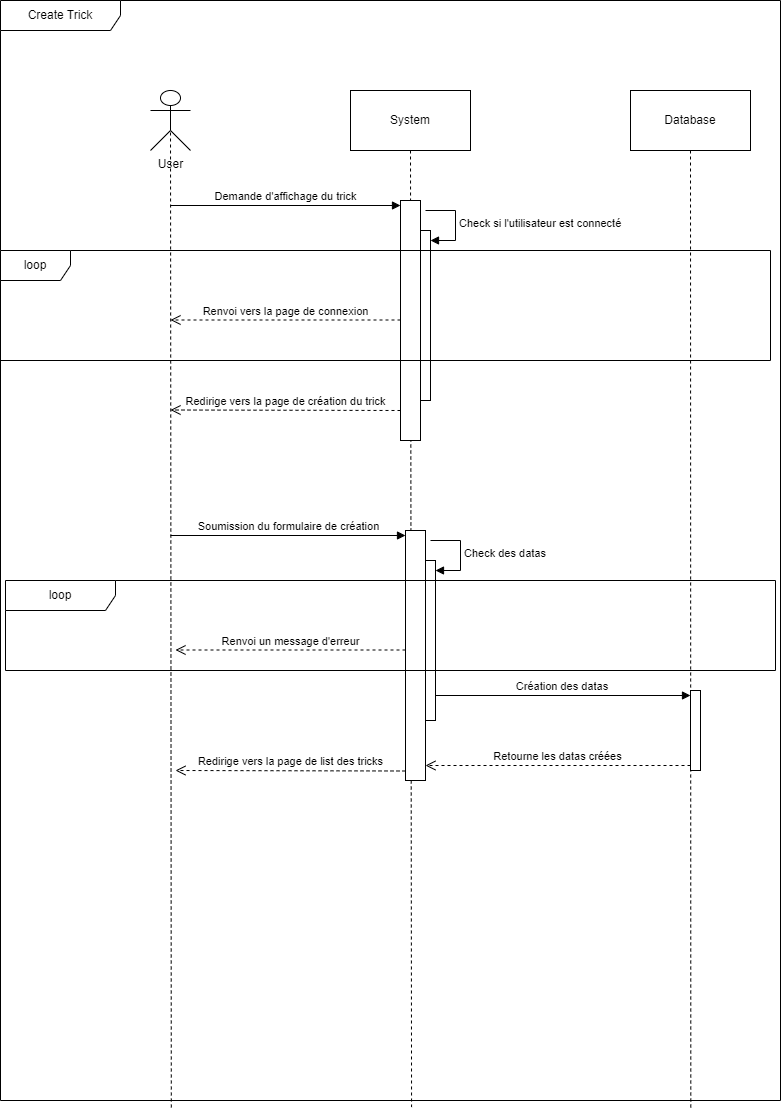

The diagram above was exported from draw.io. Its source (the exported page's mxGraphModel, read from the mxfile embedded in the PNG):
<mxGraphModel dx="1358" dy="735" grid="1" gridSize="10" guides="1" tooltips="1" connect="1" arrows="1" fold="1" page="1" pageScale="1" pageWidth="827" pageHeight="1169" math="0" shadow="0">
  <root>
    <mxCell id="0" />
    <mxCell id="1" parent="0" />
    <mxCell id="5SOQwU_szyDrxBOYFdKr-1" value="Create Trick&lt;br&gt;" style="shape=umlFrame;whiteSpace=wrap;html=1;pointerEvents=0;width=120;height=30;" parent="1" vertex="1">
      <mxGeometry x="30" y="40" width="780" height="1100" as="geometry" />
    </mxCell>
    <mxCell id="5SOQwU_szyDrxBOYFdKr-6" style="rounded=0;orthogonalLoop=1;jettySize=auto;html=1;exitX=0.5;exitY=0.5;exitDx=0;exitDy=0;exitPerimeter=0;entryX=0.219;entryY=1.008;entryDx=0;entryDy=0;entryPerimeter=0;endArrow=none;endFill=0;dashed=1;" parent="1" source="5SOQwU_szyDrxBOYFdKr-2" target="5SOQwU_szyDrxBOYFdKr-1" edge="1">
      <mxGeometry relative="1" as="geometry" />
    </mxCell>
    <mxCell id="5SOQwU_szyDrxBOYFdKr-2" value="User" style="shape=umlActor;verticalLabelPosition=bottom;verticalAlign=top;html=1;outlineConnect=0;" parent="1" vertex="1">
      <mxGeometry x="180" y="130" width="40" height="60" as="geometry" />
    </mxCell>
    <mxCell id="5SOQwU_szyDrxBOYFdKr-7" style="rounded=0;orthogonalLoop=1;jettySize=auto;html=1;exitX=0.5;exitY=1;exitDx=0;exitDy=0;entryX=0.527;entryY=1.006;entryDx=0;entryDy=0;entryPerimeter=0;dashed=1;endArrow=none;endFill=0;" parent="1" source="5SOQwU_szyDrxBOYFdKr-3" target="5SOQwU_szyDrxBOYFdKr-1" edge="1">
      <mxGeometry relative="1" as="geometry" />
    </mxCell>
    <mxCell id="5SOQwU_szyDrxBOYFdKr-3" value="System" style="rounded=0;whiteSpace=wrap;html=1;" parent="1" vertex="1">
      <mxGeometry x="380" y="130" width="120" height="60" as="geometry" />
    </mxCell>
    <mxCell id="5SOQwU_szyDrxBOYFdKr-8" style="rounded=0;orthogonalLoop=1;jettySize=auto;html=1;exitX=0.5;exitY=1;exitDx=0;exitDy=0;entryX=0.885;entryY=1.009;entryDx=0;entryDy=0;entryPerimeter=0;dashed=1;endArrow=none;endFill=0;" parent="1" source="5SOQwU_szyDrxBOYFdKr-4" target="5SOQwU_szyDrxBOYFdKr-1" edge="1">
      <mxGeometry relative="1" as="geometry" />
    </mxCell>
    <mxCell id="5SOQwU_szyDrxBOYFdKr-4" value="Database" style="rounded=0;whiteSpace=wrap;html=1;" parent="1" vertex="1">
      <mxGeometry x="660" y="130" width="120" height="60" as="geometry" />
    </mxCell>
    <mxCell id="5SOQwU_szyDrxBOYFdKr-9" value="" style="html=1;points=[[0,0,0,0,5],[0,1,0,0,-5],[1,0,0,0,5],[1,1,0,0,-5]];perimeter=orthogonalPerimeter;outlineConnect=0;targetShapes=umlLifeline;portConstraint=eastwest;newEdgeStyle={&quot;curved&quot;:0,&quot;rounded&quot;:0};" parent="1" vertex="1">
      <mxGeometry x="430" y="240" width="20" height="240" as="geometry" />
    </mxCell>
    <mxCell id="5SOQwU_szyDrxBOYFdKr-10" value="Demande d'affichage du trick&lt;br&gt;" style="html=1;verticalAlign=bottom;startArrow=none;endArrow=block;startSize=8;curved=0;rounded=0;entryX=0;entryY=0;entryDx=0;entryDy=5;startFill=0;" parent="1" target="5SOQwU_szyDrxBOYFdKr-9" edge="1">
      <mxGeometry relative="1" as="geometry">
        <mxPoint x="200" y="245" as="sourcePoint" />
        <mxPoint as="offset" />
      </mxGeometry>
    </mxCell>
    <mxCell id="5SOQwU_szyDrxBOYFdKr-11" value="" style="html=1;points=[[0,0,0,0,5],[0,1,0,0,-5],[1,0,0,0,5],[1,1,0,0,-5]];perimeter=orthogonalPerimeter;outlineConnect=0;targetShapes=umlLifeline;portConstraint=eastwest;newEdgeStyle={&quot;curved&quot;:0,&quot;rounded&quot;:0};" parent="1" vertex="1">
      <mxGeometry x="450" y="270" width="10" height="170" as="geometry" />
    </mxCell>
    <mxCell id="5SOQwU_szyDrxBOYFdKr-12" value="Check si l'utilisateur est connecté" style="html=1;align=left;spacingLeft=2;endArrow=block;rounded=0;edgeStyle=orthogonalEdgeStyle;curved=0;rounded=0;" parent="1" target="5SOQwU_szyDrxBOYFdKr-11" edge="1">
      <mxGeometry relative="1" as="geometry">
        <mxPoint x="455" y="250" as="sourcePoint" />
        <Array as="points">
          <mxPoint x="485" y="280" />
        </Array>
      </mxGeometry>
    </mxCell>
    <mxCell id="5SOQwU_szyDrxBOYFdKr-13" value="loop" style="shape=umlFrame;whiteSpace=wrap;html=1;pointerEvents=0;width=70;height=30;" parent="1" vertex="1">
      <mxGeometry x="30" y="290" width="770" height="110" as="geometry" />
    </mxCell>
    <mxCell id="5SOQwU_szyDrxBOYFdKr-17" value="Renvoi vers la page de connexion" style="html=1;verticalAlign=bottom;endArrow=open;dashed=1;endSize=8;curved=0;rounded=0;" parent="1" source="5SOQwU_szyDrxBOYFdKr-9" edge="1">
      <mxGeometry relative="1" as="geometry">
        <mxPoint x="280" y="359.5" as="sourcePoint" />
        <mxPoint x="200" y="359.5" as="targetPoint" />
      </mxGeometry>
    </mxCell>
    <mxCell id="5SOQwU_szyDrxBOYFdKr-18" value="Redirige vers la page de création du trick" style="html=1;verticalAlign=bottom;endArrow=open;dashed=1;endSize=8;curved=0;rounded=0;" parent="1" edge="1">
      <mxGeometry relative="1" as="geometry">
        <mxPoint x="430" y="450" as="sourcePoint" />
        <mxPoint x="200" y="449.5" as="targetPoint" />
      </mxGeometry>
    </mxCell>
    <mxCell id="Zh9fJhpRhRzcHTp98G60-1" value="" style="html=1;points=[[0,0,0,0,5],[0,1,0,0,-5],[1,0,0,0,5],[1,1,0,0,-5]];perimeter=orthogonalPerimeter;outlineConnect=0;targetShapes=umlLifeline;portConstraint=eastwest;newEdgeStyle={&quot;curved&quot;:0,&quot;rounded&quot;:0};" parent="1" vertex="1">
      <mxGeometry x="435" y="570" width="20" height="250" as="geometry" />
    </mxCell>
    <mxCell id="Zh9fJhpRhRzcHTp98G60-2" value="Soumission du formulaire de création" style="html=1;verticalAlign=bottom;startArrow=none;endArrow=block;startSize=8;curved=0;rounded=0;entryX=0;entryY=0;entryDx=0;entryDy=5;startFill=0;" parent="1" target="Zh9fJhpRhRzcHTp98G60-1" edge="1">
      <mxGeometry relative="1" as="geometry">
        <mxPoint x="200" y="575" as="sourcePoint" />
      </mxGeometry>
    </mxCell>
    <mxCell id="Zh9fJhpRhRzcHTp98G60-3" value="" style="html=1;points=[[0,0,0,0,5],[0,1,0,0,-5],[1,0,0,0,5],[1,1,0,0,-5]];perimeter=orthogonalPerimeter;outlineConnect=0;targetShapes=umlLifeline;portConstraint=eastwest;newEdgeStyle={&quot;curved&quot;:0,&quot;rounded&quot;:0};" parent="1" vertex="1">
      <mxGeometry x="455" y="600" width="10" height="160" as="geometry" />
    </mxCell>
    <mxCell id="Zh9fJhpRhRzcHTp98G60-4" value="Check des datas" style="html=1;align=left;spacingLeft=2;endArrow=block;rounded=0;edgeStyle=orthogonalEdgeStyle;curved=0;rounded=0;" parent="1" target="Zh9fJhpRhRzcHTp98G60-3" edge="1">
      <mxGeometry relative="1" as="geometry">
        <mxPoint x="460" y="580" as="sourcePoint" />
        <Array as="points">
          <mxPoint x="490" y="610" />
        </Array>
      </mxGeometry>
    </mxCell>
    <mxCell id="Zh9fJhpRhRzcHTp98G60-5" value="loop" style="shape=umlFrame;whiteSpace=wrap;html=1;pointerEvents=0;width=110;height=30;" parent="1" vertex="1">
      <mxGeometry x="35" y="620" width="770" height="90" as="geometry" />
    </mxCell>
    <mxCell id="Zh9fJhpRhRzcHTp98G60-8" value="Renvoi un message d'erreur" style="html=1;verticalAlign=bottom;endArrow=open;dashed=1;endSize=8;curved=0;rounded=0;" parent="1" source="Zh9fJhpRhRzcHTp98G60-1" edge="1">
      <mxGeometry relative="1" as="geometry">
        <mxPoint x="285" y="689.5" as="sourcePoint" />
        <mxPoint x="205" y="689.5" as="targetPoint" />
      </mxGeometry>
    </mxCell>
    <mxCell id="Zh9fJhpRhRzcHTp98G60-9" value="Redirige vers la page de list des tricks" style="html=1;verticalAlign=bottom;endArrow=open;dashed=1;endSize=8;curved=0;rounded=0;" parent="1" edge="1">
      <mxGeometry relative="1" as="geometry">
        <mxPoint x="435" y="810.5" as="sourcePoint" />
        <mxPoint x="205" y="810" as="targetPoint" />
      </mxGeometry>
    </mxCell>
    <mxCell id="Zh9fJhpRhRzcHTp98G60-10" value="" style="html=1;points=[[0,0,0,0,5],[0,1,0,0,-5],[1,0,0,0,5],[1,1,0,0,-5]];perimeter=orthogonalPerimeter;outlineConnect=0;targetShapes=umlLifeline;portConstraint=eastwest;newEdgeStyle={&quot;curved&quot;:0,&quot;rounded&quot;:0};" parent="1" vertex="1">
      <mxGeometry x="720" y="730" width="10" height="80" as="geometry" />
    </mxCell>
    <mxCell id="Zh9fJhpRhRzcHTp98G60-11" value="Création des datas&amp;nbsp;" style="html=1;verticalAlign=bottom;endArrow=block;curved=0;rounded=0;entryX=0;entryY=0;entryDx=0;entryDy=5;" parent="1" source="Zh9fJhpRhRzcHTp98G60-3" target="Zh9fJhpRhRzcHTp98G60-10" edge="1">
      <mxGeometry relative="1" as="geometry">
        <mxPoint x="650" y="735" as="sourcePoint" />
      </mxGeometry>
    </mxCell>
    <mxCell id="Zh9fJhpRhRzcHTp98G60-12" value="Retourne les datas créées" style="html=1;verticalAlign=bottom;endArrow=open;dashed=1;endSize=8;curved=0;rounded=0;exitX=0;exitY=1;exitDx=0;exitDy=-5;" parent="1" source="Zh9fJhpRhRzcHTp98G60-10" target="Zh9fJhpRhRzcHTp98G60-1" edge="1">
      <mxGeometry relative="1" as="geometry">
        <mxPoint x="650" y="805" as="targetPoint" />
      </mxGeometry>
    </mxCell>
  </root>
</mxGraphModel>